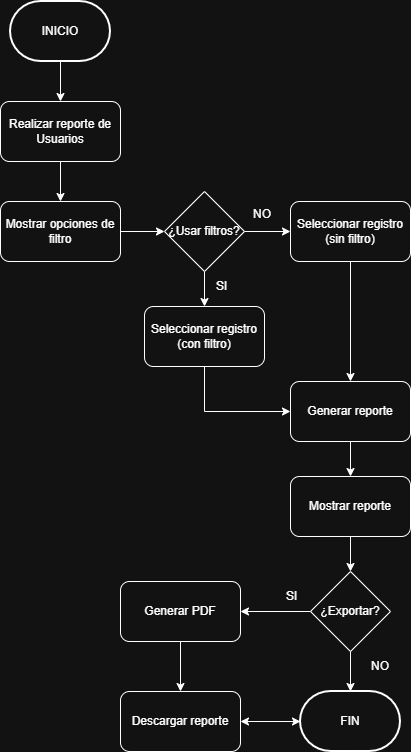

The diagram above was exported from draw.io. Its source (the exported page's mxGraphModel, read from the mxfile embedded in the PNG):
<mxGraphModel dx="741" dy="476" grid="1" gridSize="10" guides="1" tooltips="1" connect="1" arrows="1" fold="1" page="1" pageScale="1" pageWidth="827" pageHeight="1169" math="0" shadow="0">
  <root>
    <mxCell id="0" />
    <mxCell id="1" parent="0" />
    <mxCell id="ZWf6QDvP-Vav7iZFRrvq-4" parent="1" style="strokeWidth=2;html=1;shape=mxgraph.flowchart.terminator;whiteSpace=wrap;" value="INICIO" vertex="1">
      <mxGeometry height="60" width="100" x="220" y="50" as="geometry" />
    </mxCell>
    <mxCell id="ZWf6QDvP-Vav7iZFRrvq-7" edge="1" parent="1" source="ZWf6QDvP-Vav7iZFRrvq-4" style="endArrow=classic;html=1;rounded=0;" target="ZWf6QDvP-Vav7iZFRrvq-56" value="">
      <mxGeometry height="50" relative="1" width="50" as="geometry">
        <mxPoint x="280" y="300" as="sourcePoint" />
        <mxPoint x="270" y="150" as="targetPoint" />
      </mxGeometry>
    </mxCell>
    <mxCell id="ZWf6QDvP-Vav7iZFRrvq-56" parent="1" style="rounded=1;whiteSpace=wrap;html=1;" value="Realizar reporte de Usuarios" vertex="1">
      <mxGeometry height="60" width="120" x="210" y="150" as="geometry" />
    </mxCell>
    <mxCell id="ZWf6QDvP-Vav7iZFRrvq-57" parent="1" style="rounded=1;whiteSpace=wrap;html=1;" value="Seleccionar registro (con filtro)" vertex="1">
      <mxGeometry height="60" width="120" x="354" y="355" as="geometry" />
    </mxCell>
    <mxCell id="ZWf6QDvP-Vav7iZFRrvq-58" parent="1" style="rounded=1;whiteSpace=wrap;html=1;" value="Mostrar opciones de filtro" vertex="1">
      <mxGeometry height="60" width="120" x="210" y="250" as="geometry" />
    </mxCell>
    <mxCell id="ZWf6QDvP-Vav7iZFRrvq-59" edge="1" parent="1" source="ZWf6QDvP-Vav7iZFRrvq-56" style="endArrow=classic;html=1;rounded=0;" target="ZWf6QDvP-Vav7iZFRrvq-58" value="">
      <mxGeometry height="50" relative="1" width="50" as="geometry">
        <mxPoint x="260" y="180" as="sourcePoint" />
        <mxPoint x="270" y="160" as="targetPoint" />
      </mxGeometry>
    </mxCell>
    <mxCell id="ZWf6QDvP-Vav7iZFRrvq-60" edge="1" parent="1" source="ZWf6QDvP-Vav7iZFRrvq-61" style="endArrow=classic;html=1;rounded=0;" target="ZWf6QDvP-Vav7iZFRrvq-57" value="">
      <mxGeometry height="50" relative="1" width="50" as="geometry">
        <mxPoint x="300" y="240" as="sourcePoint" />
        <mxPoint x="300" y="280" as="targetPoint" />
      </mxGeometry>
    </mxCell>
    <mxCell id="ZWf6QDvP-Vav7iZFRrvq-61" parent="1" style="rhombus;whiteSpace=wrap;html=1;" value="¿Usar filtros?" vertex="1">
      <mxGeometry height="80" width="80" x="374" y="240" as="geometry" />
    </mxCell>
    <mxCell id="ZWf6QDvP-Vav7iZFRrvq-62" edge="1" parent="1" source="ZWf6QDvP-Vav7iZFRrvq-58" style="endArrow=classic;html=1;rounded=0;" target="ZWf6QDvP-Vav7iZFRrvq-61" value="">
      <mxGeometry height="50" relative="1" width="50" as="geometry">
        <mxPoint x="480" y="440" as="sourcePoint" />
        <mxPoint x="530" y="390" as="targetPoint" />
      </mxGeometry>
    </mxCell>
    <mxCell id="ZWf6QDvP-Vav7iZFRrvq-63" parent="1" style="rounded=1;whiteSpace=wrap;html=1;" value="Seleccionar registro (sin filtro)" vertex="1">
      <mxGeometry height="60" width="120" x="500" y="250" as="geometry" />
    </mxCell>
    <mxCell id="ZWf6QDvP-Vav7iZFRrvq-64" edge="1" parent="1" source="ZWf6QDvP-Vav7iZFRrvq-61" style="endArrow=classic;html=1;rounded=0;" target="ZWf6QDvP-Vav7iZFRrvq-63" value="">
      <mxGeometry height="50" relative="1" width="50" as="geometry">
        <mxPoint x="600" y="430" as="sourcePoint" />
        <mxPoint x="650" y="380" as="targetPoint" />
      </mxGeometry>
    </mxCell>
    <mxCell id="ZWf6QDvP-Vav7iZFRrvq-65" parent="1" style="text;strokeColor=none;fillColor=none;align=left;verticalAlign=middle;spacingLeft=4;spacingRight=4;overflow=hidden;points=[[0,0.5],[1,0.5]];portConstraint=eastwest;rotatable=0;whiteSpace=wrap;html=1;" value="SI" vertex="1">
      <mxGeometry height="30" width="80" x="420" y="320" as="geometry" />
    </mxCell>
    <mxCell id="ZWf6QDvP-Vav7iZFRrvq-66" parent="1" style="text;strokeColor=none;fillColor=none;align=left;verticalAlign=middle;spacingLeft=4;spacingRight=4;overflow=hidden;points=[[0,0.5],[1,0.5]];portConstraint=eastwest;rotatable=0;whiteSpace=wrap;html=1;" value="NO" vertex="1">
      <mxGeometry height="30" width="80" x="457" y="248" as="geometry" />
    </mxCell>
    <mxCell id="ZWf6QDvP-Vav7iZFRrvq-67" parent="1" style="rounded=1;whiteSpace=wrap;html=1;" value="Generar reporte" vertex="1">
      <mxGeometry height="60" width="120" x="500" y="430" as="geometry" />
    </mxCell>
    <mxCell id="ZWf6QDvP-Vav7iZFRrvq-68" edge="1" parent="1" source="ZWf6QDvP-Vav7iZFRrvq-57" style="endArrow=classic;html=1;rounded=0;" target="ZWf6QDvP-Vav7iZFRrvq-67" value="">
      <mxGeometry height="50" relative="1" width="50" as="geometry">
        <Array as="points">
          <mxPoint x="414" y="460" />
        </Array>
        <mxPoint x="340" y="540" as="sourcePoint" />
        <mxPoint x="390" y="490" as="targetPoint" />
      </mxGeometry>
    </mxCell>
    <mxCell id="ZWf6QDvP-Vav7iZFRrvq-69" edge="1" parent="1" source="ZWf6QDvP-Vav7iZFRrvq-63" style="endArrow=classic;html=1;rounded=0;" target="ZWf6QDvP-Vav7iZFRrvq-67" value="">
      <mxGeometry height="50" relative="1" width="50" as="geometry">
        <mxPoint x="640" y="390" as="sourcePoint" />
        <mxPoint x="690" y="340" as="targetPoint" />
      </mxGeometry>
    </mxCell>
    <mxCell id="ZWf6QDvP-Vav7iZFRrvq-70" parent="1" style="rounded=1;whiteSpace=wrap;html=1;" value="Mostrar reporte" vertex="1">
      <mxGeometry height="60" width="120" x="500" y="525" as="geometry" />
    </mxCell>
    <mxCell id="ZWf6QDvP-Vav7iZFRrvq-71" parent="1" style="rhombus;whiteSpace=wrap;html=1;" value="¿Exportar?" vertex="1">
      <mxGeometry height="80" width="80" x="520" y="620" as="geometry" />
    </mxCell>
    <mxCell id="ZWf6QDvP-Vav7iZFRrvq-72" parent="1" style="strokeWidth=2;html=1;shape=mxgraph.flowchart.terminator;whiteSpace=wrap;" value="FIN" vertex="1">
      <mxGeometry height="60" width="100" x="510" y="740" as="geometry" />
    </mxCell>
    <mxCell id="ZWf6QDvP-Vav7iZFRrvq-73" edge="1" parent="1" source="ZWf6QDvP-Vav7iZFRrvq-67" style="endArrow=classic;html=1;rounded=0;" target="ZWf6QDvP-Vav7iZFRrvq-70" value="">
      <mxGeometry height="50" relative="1" width="50" as="geometry">
        <mxPoint x="400" y="710" as="sourcePoint" />
        <mxPoint x="450" y="660" as="targetPoint" />
      </mxGeometry>
    </mxCell>
    <mxCell id="ZWf6QDvP-Vav7iZFRrvq-74" edge="1" parent="1" source="ZWf6QDvP-Vav7iZFRrvq-70" style="endArrow=classic;html=1;rounded=0;" target="ZWf6QDvP-Vav7iZFRrvq-71" value="">
      <mxGeometry height="50" relative="1" width="50" as="geometry">
        <mxPoint x="350" y="700" as="sourcePoint" />
        <mxPoint x="400" y="650" as="targetPoint" />
      </mxGeometry>
    </mxCell>
    <mxCell id="ZWf6QDvP-Vav7iZFRrvq-75" edge="1" parent="1" source="ZWf6QDvP-Vav7iZFRrvq-71" style="endArrow=classic;html=1;rounded=0;" target="ZWf6QDvP-Vav7iZFRrvq-72" value="">
      <mxGeometry height="50" relative="1" width="50" as="geometry">
        <mxPoint x="280" y="740" as="sourcePoint" />
        <mxPoint x="330" y="690" as="targetPoint" />
      </mxGeometry>
    </mxCell>
    <mxCell id="ZWf6QDvP-Vav7iZFRrvq-76" parent="1" style="rounded=1;whiteSpace=wrap;html=1;" value="Generar PDF" vertex="1">
      <mxGeometry height="60" width="120" x="330" y="630" as="geometry" />
    </mxCell>
    <mxCell id="ZWf6QDvP-Vav7iZFRrvq-77" parent="1" style="rounded=1;whiteSpace=wrap;html=1;" value="Descargar reporte" vertex="1">
      <mxGeometry height="60" width="120" x="330" y="740" as="geometry" />
    </mxCell>
    <mxCell id="ZWf6QDvP-Vav7iZFRrvq-78" edge="1" parent="1" source="ZWf6QDvP-Vav7iZFRrvq-71" style="endArrow=classic;html=1;rounded=0;" target="ZWf6QDvP-Vav7iZFRrvq-76" value="">
      <mxGeometry height="50" relative="1" width="50" as="geometry">
        <mxPoint x="620" y="760" as="sourcePoint" />
        <mxPoint x="670" y="710" as="targetPoint" />
      </mxGeometry>
    </mxCell>
    <mxCell id="ZWf6QDvP-Vav7iZFRrvq-79" edge="1" parent="1" source="ZWf6QDvP-Vav7iZFRrvq-76" style="endArrow=classic;html=1;rounded=0;" target="ZWf6QDvP-Vav7iZFRrvq-77" value="">
      <mxGeometry height="50" relative="1" width="50" as="geometry">
        <mxPoint x="290" y="780" as="sourcePoint" />
        <mxPoint x="340" y="730" as="targetPoint" />
      </mxGeometry>
    </mxCell>
    <mxCell id="ZWf6QDvP-Vav7iZFRrvq-80" edge="1" parent="1" source="ZWf6QDvP-Vav7iZFRrvq-77" style="endArrow=classic;startArrow=classic;html=1;rounded=0;" target="ZWf6QDvP-Vav7iZFRrvq-72" value="">
      <mxGeometry height="50" relative="1" width="50" as="geometry">
        <mxPoint x="460" y="860" as="sourcePoint" />
        <mxPoint x="510" y="810" as="targetPoint" />
      </mxGeometry>
    </mxCell>
    <mxCell id="ZWf6QDvP-Vav7iZFRrvq-81" parent="1" style="text;strokeColor=none;fillColor=none;align=left;verticalAlign=middle;spacingLeft=4;spacingRight=4;overflow=hidden;points=[[0,0.5],[1,0.5]];portConstraint=eastwest;rotatable=0;whiteSpace=wrap;html=1;" value="SI" vertex="1">
      <mxGeometry height="30" width="80" x="490" y="630" as="geometry" />
    </mxCell>
    <mxCell id="ZWf6QDvP-Vav7iZFRrvq-82" parent="1" style="text;html=1;whiteSpace=wrap;strokeColor=none;fillColor=none;align=center;verticalAlign=middle;rounded=0;" value="NO" vertex="1">
      <mxGeometry height="30" width="60" x="560" y="700" as="geometry" />
    </mxCell>
  </root>
</mxGraphModel>